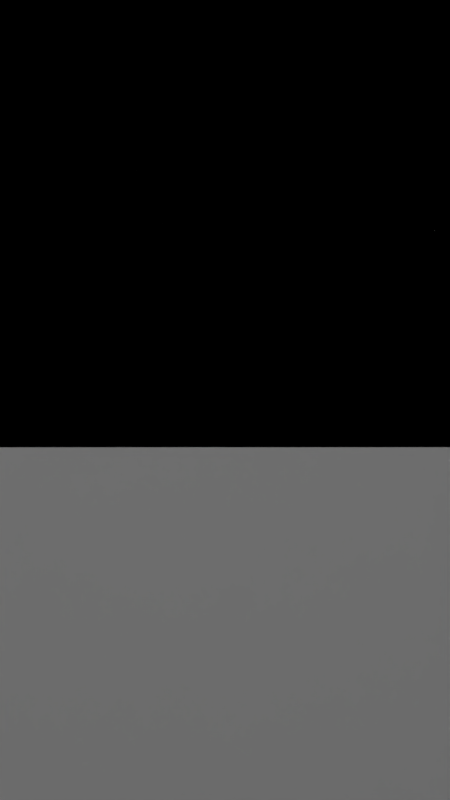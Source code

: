 # Source: no_ball_cropped_copy.blend  (saved by Blender 2.78.0; exported with 4.5.12 LTS)
import bpy
from mathutils import Matrix  # noqa: F401  (used for matrix-valued properties, if any)

bpy.ops.wm.read_factory_settings(use_empty=True)
scene = bpy.context.scene
scene.name = 'Scene'

# ---- collections
col_collection_1 = bpy.data.collections.new('Collection 1'); scene.collection.children.link(col_collection_1)

# ---- materials (node trees are filled in below, after node groups)
mat_scenemat = bpy.data.materials.new('sceneMat')
mat_scenemat.alpha_threshold = 0.0
mat_scenemat.roughness = 0.5
mat_scenemat.specular_intensity = 0.0
mat_light2mat = bpy.data.materials.new('light2Mat')
mat_light2mat.alpha_threshold = 0.0
mat_light2mat.roughness = 0.5
mat_light1mat = bpy.data.materials.new('light1Mat')
mat_light1mat.alpha_threshold = 0.0
mat_light1mat.roughness = 0.5
mat_backmat = bpy.data.materials.new('backMat')
mat_backmat.alpha_threshold = 0.0
mat_backmat.roughness = 0.5
mat_backmat.specular_intensity = 0.0
mat_botmat = bpy.data.materials.new('botMat')
mat_botmat.alpha_threshold = 0.0
mat_botmat.roughness = 0.5
mat_botmat.specular_intensity = 0.0
mat_rightmat = bpy.data.materials.new('rightMat')
mat_rightmat.alpha_threshold = 0.0
mat_rightmat.roughness = 0.5
mat_rightmat.specular_intensity = 0.0
mat_topmat = bpy.data.materials.new('topMat')
mat_topmat.alpha_threshold = 0.0
mat_topmat.roughness = 0.5
mat_topmat.specular_intensity = 0.0
mat_leftmat = bpy.data.materials.new('leftMat')
mat_leftmat.alpha_threshold = 0.0
mat_leftmat.roughness = 0.5
mat_leftmat.specular_intensity = 0.0
mat_midmat = bpy.data.materials.new('midMat')
mat_midmat.alpha_threshold = 0.0
mat_midmat.roughness = 0.5
mat_midmat.specular_intensity = 0.0
mat_material = bpy.data.materials.new('Material')
mat_material.alpha_threshold = 0.0
mat_material.roughness = 0.5
mat_material.line_color = (0.0, 0.0, 0.0, 1.0)

# ---- material node trees

# ---- world
world_world = bpy.data.worlds.new('World'); scene.world = world_world
world_world.color = (0.05088, 0.05088, 0.05088)
world_world.use_sun_shadow = False
world_world.sun_shadow_jitter_overblur = 0.0
world_world.cycles.sampling_method = 'MANUAL'

# ---- cameras
cam_cameradata = bpy.data.cameras.new('cameraData')
cam_cameradata.clip_start = 3.298
cam_cameradata.lens = 61.15
cam_cameradata.sensor_width = 32.0
cam_cameradata.sensor_height = 18.0
cam_cameradata.shift_x = 0.0009599
cam_cameradata.shift_y = -0.04097
cam_cameradata.lens_unit = 'FOV'
cam_cameradata.dof.focus_distance = 0.0
cam_cameradata.dof.aperture_fstop = 128.0
cam_cameradata.dof.aperture_blades = 6
cam_camera = bpy.data.cameras.new('Camera')
cam_camera.clip_end = 100.0
cam_camera.lens = 35.0
cam_camera.sensor_width = 32.0
cam_camera.sensor_height = 18.0
cam_camera.ortho_scale = 7.314
cam_camera.dof.focus_distance = 0.0
cam_camera.dof.aperture_fstop = 128.0

# ---- lights
light_sunlamp = bpy.data.lights.new('sunLamp', 'SUN')
light_sunlamp.transmission_factor = 0.0
light_sunlamp.angle = 0.1993
light_sunlamp.energy = 14.36
light_sunlamp.shadow_buffer_clip_start = 0.5
light_sunlamp.shadow_soft_size = 0.1
light_sunlamp.shadow_cascade_max_distance = 1000.0
light_lamp = bpy.data.lights.new('Lamp', 'POINT')
light_lamp.transmission_factor = 0.0
light_lamp.cutoff_distance = 30.0
light_lamp.energy = 100.0
light_lamp.shadow_buffer_clip_start = 1.001
light_lamp.shadow_soft_size = 0.1
light_lamp.shadow_maximum_resolution = 0.006
light_lamp.use_absolute_resolution = True

# ---- meshes
me_surf1mesh = bpy.data.meshes.new('surf1Mesh')
me_surf1mesh.from_pydata([(-2.687, -3.918, 18.72), (-0.6652, -3.918, 16.35), (0.7963, -3.918, 16.71), (2.674, -3.918, 18.54), (2.808, -3.918, 18.98), (3.969, -3.918, 27.09), (3.782, -3.918, 44.48), (2.472, -3.918, 48.53), (1.067, -3.918, 50.24), (-0.07636, -3.918, 50.18), (-1.708, -3.918, 49.42), (-2.731, -3.918, 48.07), (-3.684, -3.918, 44.46), (-3.885, -3.918, 26.71), (-2.622, -5.0, 18.5), (-0.5998, -5.0, 16.14), (0.8618, -5.0, 16.49), (2.74, -5.0, 18.33), (2.873, -5.0, 18.76), (4.034, -5.0, 26.87), (3.848, -5.0, 44.26), (2.538, -5.0, 48.32), (1.132, -5.0, 50.03), (-0.01087, -5.0, 49.96), (-1.642, -5.0, 49.2), (-2.666, -5.0, 47.85), (-3.618, -5.0, 44.24), (-3.82, -5.0, 26.5)], [], [(0, 1, 2), (0, 2, 3), (0, 3, 4), (0, 4, 5), (0, 5, 6), (0, 6, 7), (0, 7, 8), (0, 8, 9), (0, 9, 10), (0, 10, 11), (0, 11, 12), (0, 12, 13), (14, 15, 16), (14, 16, 17), (14, 17, 18), (14, 18, 19), (14, 19, 20), (14, 20, 21), (14, 21, 22), (14, 22, 23), (14, 23, 24), (14, 24, 25), (14, 25, 26), (14, 26, 27), (0, 14, 15), (0, 15, 1), (1, 15, 16), (1, 16, 2), (2, 16, 17), (2, 17, 3), (3, 17, 18), (3, 18, 4), (4, 18, 19), (4, 19, 5), (5, 19, 20), (5, 20, 6), (6, 20, 21), (6, 21, 7), (7, 21, 22), (7, 22, 8), (8, 22, 23), (8, 23, 9), (9, 23, 24), (9, 24, 10), (10, 24, 25), (10, 25, 11), (11, 25, 26), (11, 26, 12), (12, 26, 27), (12, 27, 13), (13, 27, 14), (13, 14, 0)])
_uv = me_surf1mesh.uv_layers.new(name='surf1UVTex')
_uv.uv.foreach_set('vector', [0.005831, 0.1473, 0.3528, 0.08494, 0.6531, 0.09069, 0.005831, 0.1473, 0.6531, 0.09069, 0.9825, 0.1309, 0.005831, 0.1473, 0.9825, 0.1309, 0.9956, 0.1399, 0.005831, 0.1473, 0.9956, 0.1399, 0.9956, 0.258, 0.005831, 0.1473, 0.9956, 0.258, 0.7915, 0.3688, 0.005831, 0.1473, 0.7915, 0.3688, 0.6764, 0.3844, 0.005831, 0.1473, 0.6764, 0.3844, 0.5758, 0.3909, 0.005831, 0.1473, 0.5758, 0.3909, 0.4985, 0.3918, 0.005831, 0.1473, 0.4985, 0.3918, 0.3863, 0.3909, 0.005831, 0.1473, 0.3863, 0.3909, 0.3105, 0.3877, 0.005831, 0.1473, 0.3105, 0.3877, 0.2216, 0.3762, 0.005831, 0.1473, 0.2216, 0.3762, 0.004373, 0.2671, 0.007289, 0.0308, 0.3591, -0.04942, 0.6632, -0.04072, 0.007289, 0.0308, 0.6632, -0.04072, 0.9955, 0.01316, 0.007289, 0.0308, 0.9955, 0.01316, 1.009, 0.025, 0.007289, 0.0308, 1.009, 0.025, 1.005, 0.1788, 0.007289, 0.0308, 1.005, 0.1788, 0.796, 0.3212, 0.007289, 0.0308, 0.796, 0.3212, 0.68, 0.3408, 0.007289, 0.0308, 0.68, 0.3408, 0.5788, 0.3489, 0.007289, 0.0308, 0.5788, 0.3489, 0.5012, 0.3497, 0.007289, 0.0308, 0.5012, 0.3497, 0.3885, 0.3482, 0.007289, 0.0308, 0.3885, 0.3482, 0.3124, 0.3437, 0.007289, 0.0308, 0.3124, 0.3437, 0.2232, 0.3286, 0.007289, 0.0308, 0.2232, 0.3286, 0.005379, 0.1867, 0.005831, 0.1473, 0.007289, 0.0308, 0.3591, -0.04942, 0.005831, 0.1473, 0.3591, -0.04942, 0.3528, 0.08494, 0.3528, 0.08494, 0.3591, -0.04942, 0.6632, -0.04072, 0.3528, 0.08494, 0.6632, -0.04072, 0.6531, 0.09069, 0.6531, 0.09069, 0.6632, -0.04072, 0.9955, 0.01316, 0.6531, 0.09069, 0.9955, 0.01316, 0.9825, 0.1309, 0.9825, 0.1309, 0.9955, 0.01316, 1.009, 0.025, 0.9825, 0.1309, 1.009, 0.025, 0.9956, 0.1399, 0.9956, 0.1399, 1.009, 0.025, 1.005, 0.1788, 0.9956, 0.1399, 1.005, 0.1788, 0.9956, 0.258, 0.9956, 0.258, 1.005, 0.1788, 0.796, 0.3212, 0.9956, 0.258, 0.796, 0.3212, 0.7915, 0.3688, 0.7915, 0.3688, 0.796, 0.3212, 0.68, 0.3408, 0.7915, 0.3688, 0.68, 0.3408, 0.6764, 0.3844, 0.6764, 0.3844, 0.68, 0.3408, 0.5788, 0.3489, 0.6764, 0.3844, 0.5788, 0.3489, 0.5758, 0.3909, 0.5758, 0.3909, 0.5788, 0.3489, 0.5012, 0.3497, 0.5758, 0.3909, 0.5012, 0.3497, 0.4985, 0.3918, 0.4985, 0.3918, 0.5012, 0.3497, 0.3885, 0.3482, 0.4985, 0.3918, 0.3885, 0.3482, 0.3863, 0.3909, 0.3863, 0.3909, 0.3885, 0.3482, 0.3124, 0.3437, 0.3863, 0.3909, 0.3124, 0.3437, 0.3105, 0.3877, 0.3105, 0.3877, 0.3124, 0.3437, 0.2232, 0.3286, 0.3105, 0.3877, 0.2232, 0.3286, 0.2216, 0.3762, 0.2216, 0.3762, 0.2232, 0.3286, 0.005379, 0.1867, 0.2216, 0.3762, 0.005379, 0.1867, 0.004373, 0.2671, 0.004373, 0.2671, 0.005379, 0.1867, 0.007289, 0.0308, 0.004373, 0.2671, 0.007289, 0.0308, 0.005831, 0.1473])
me_surf1mesh.materials.append(mat_scenemat)
me_surf1mesh.use_remesh_preserve_volume = False
me_surf1mesh.use_remesh_preserve_attributes = False
me_surf1mesh.use_mirror_vertex_groups = False
me_surf1mesh.update()
me_light2mesh = bpy.data.meshes.new('light2Mesh')
me_light2mesh.from_pydata([(2.119, 4.183, 19.39), (2.627, 4.183, 19.45), (2.7, 4.182, 25.83), (2.169, 4.183, 25.85)], [], [(0, 1, 2), (0, 2, 3)])
me_light2mesh.materials.append(mat_light2mat)
me_light2mesh.use_remesh_preserve_volume = False
me_light2mesh.use_remesh_preserve_attributes = False
me_light2mesh.use_mirror_vertex_groups = False
me_light2mesh.update()
me_light1mesh = bpy.data.meshes.new('light1Mesh')
me_light1mesh.from_pydata([(-2.58, 4.186, 19.35), (-2.618, 4.186, 25.88), (-3.153, 4.186, 25.89), (-3.088, 4.186, 19.91), (-3.01, 4.186, 19.4)], [], [(0, 1, 2), (0, 2, 3), (0, 3, 4)])
me_light1mesh.materials.append(mat_light1mat)
me_light1mesh.use_remesh_preserve_volume = False
me_light1mesh.use_remesh_preserve_attributes = False
me_light1mesh.use_mirror_vertex_groups = False
me_light1mesh.update()
me_backmesh = bpy.data.meshes.new('backMesh')
me_backmesh.from_pydata([(-4.865, -5.0, 34.57), (-5.081, 4.187, 34.57), (5.029, 4.181, 34.57), (5.251, -5.0, 34.62), (-4.865, -5.0, 3.169), (-5.081, 4.187, 3.169), (5.029, 4.181, 3.169), (5.251, -5.0, 3.218)], [], [(7, 6, 5, 4)])
_uv = me_backmesh.uv_layers.new(name='backUVTex')
_uv.uv.foreach_set('vector', [0.0, 0.0, 0.0, 1.0, 1.0, 1.0, 1.0, 0.0])
me_backmesh.materials.append(mat_backmat)
me_backmesh.use_remesh_preserve_volume = False
me_backmesh.use_remesh_preserve_attributes = False
me_backmesh.use_mirror_vertex_groups = False
me_backmesh.update()
me_botmesh = bpy.data.meshes.new('botMesh')
me_botmesh.from_pydata([(-4.865, -5.0, 34.57), (-5.081, 4.187, 34.57), (5.029, 4.181, 34.57), (5.251, -5.0, 34.62), (-4.865, -5.0, 3.169), (-5.081, 4.187, 3.169), (5.029, 4.181, 3.169), (5.251, -5.0, 3.218)], [], [(4, 0, 3, 7)])
_uv = me_botmesh.uv_layers.new(name='botUVTex')
_uv.uv.foreach_set('vector', [0.0, 0.0, 0.0, 1.0, 1.0, 1.0, 1.0, 0.0])
me_botmesh.materials.append(mat_botmat)
me_botmesh.use_remesh_preserve_volume = False
me_botmesh.use_remesh_preserve_attributes = False
me_botmesh.use_mirror_vertex_groups = False
me_botmesh.update()
me_rightmesh = bpy.data.meshes.new('rightMesh')
me_rightmesh.from_pydata([(-4.865, -5.0, 34.57), (-5.081, 4.187, 34.57), (5.029, 4.181, 34.57), (5.251, -5.0, 34.62), (-4.865, -5.0, 3.169), (-5.081, 4.187, 3.169), (5.029, 4.181, 3.169), (5.251, -5.0, 3.218)], [], [(3, 2, 6, 7)])
_uv = me_rightmesh.uv_layers.new(name='rightUVTex')
_uv.uv.foreach_set('vector', [0.0, 0.0, 0.0, 1.0, 1.0, 1.0, 1.0, 0.0])
me_rightmesh.materials.append(mat_rightmat)
me_rightmesh.use_remesh_preserve_volume = False
me_rightmesh.use_remesh_preserve_attributes = False
me_rightmesh.use_mirror_vertex_groups = False
me_rightmesh.update()
me_topmesh = bpy.data.meshes.new('topMesh')
me_topmesh.from_pydata([(-4.865, -5.0, 34.57), (-5.081, 4.187, 34.57), (5.029, 4.181, 34.57), (5.251, -5.0, 34.62), (-4.865, -5.0, 3.169), (-5.081, 4.187, 3.169), (5.029, 4.181, 3.169), (5.251, -5.0, 3.218)], [], [(1, 5, 6, 2)])
_uv = me_topmesh.uv_layers.new(name='topUVTex')
_uv.uv.foreach_set('vector', [0.0, 0.0, 0.0, 1.0, 1.0, 1.0, 1.0, 0.0])
me_topmesh.materials.append(mat_topmat)
me_topmesh.use_remesh_preserve_volume = False
me_topmesh.use_remesh_preserve_attributes = False
me_topmesh.use_mirror_vertex_groups = False
me_topmesh.update()
me_leftmesh = bpy.data.meshes.new('leftMesh')
me_leftmesh.from_pydata([(-4.865, -5.0, 34.57), (-5.081, 4.187, 34.57), (5.029, 4.181, 34.57), (5.251, -5.0, 34.62), (-4.865, -5.0, 3.169), (-5.081, 4.187, 3.169), (5.029, 4.181, 3.169), (5.251, -5.0, 3.218)], [], [(5, 4, 0, 1)])
_uv = me_leftmesh.uv_layers.new(name='leftUVTex')
_uv.uv.foreach_set('vector', [0.0, 0.0, 0.0, 1.0, 1.0, 1.0, 1.0, 0.0])
me_leftmesh.materials.append(mat_leftmat)
me_leftmesh.use_remesh_preserve_volume = False
me_leftmesh.use_remesh_preserve_attributes = False
me_leftmesh.use_mirror_vertex_groups = False
me_leftmesh.update()
me_midmesh = bpy.data.meshes.new('midMesh')
me_midmesh.from_pydata([(-4.865, -5.0, 34.57), (-5.081, 4.187, 34.57), (5.029, 4.181, 34.57), (5.251, -5.0, 34.62), (-4.865, -5.0, 3.169), (-5.081, 4.187, 3.169), (5.029, 4.181, 3.169), (5.251, -5.0, 3.218)], [], [(0, 1, 2, 3)])
_uv = me_midmesh.uv_layers.new(name='midUVTex')
_uv.uv.foreach_set('vector', [0.0, 0.0, 0.0, 1.0, 1.0, 1.0, 1.0, 0.0])
me_midmesh.materials.append(mat_midmat)
me_midmesh.use_remesh_preserve_volume = False
me_midmesh.use_remesh_preserve_attributes = False
me_midmesh.use_mirror_vertex_groups = False
me_midmesh.update()
me_cube = bpy.data.meshes.new('Cube')
me_cube.from_pydata([(1.0, 1.0, -1.0), (1.0, -1.0, -1.0), (-1.0, -1.0, -1.0), (-1.0, 1.0, -1.0), (1.0, 1.0, 1.0), (1.0, -1.0, 1.0), (-1.0, -1.0, 1.0), (-1.0, 1.0, 1.0)], [], [(0, 1, 2, 3), (4, 7, 6, 5), (0, 4, 5, 1), (1, 5, 6, 2), (2, 6, 7, 3), (4, 0, 3, 7)])
me_cube.materials.append(mat_material)
me_cube.use_remesh_preserve_volume = False
me_cube.use_remesh_preserve_attributes = False
me_cube.use_mirror_vertex_groups = False
me_cube.update()

# ---- objects
ob_scene = bpy.data.objects.new('scene', None)
ob_surf1 = bpy.data.objects.new('surf1', me_surf1mesh)
ob_sun = bpy.data.objects.new('sun', light_sunlamp)
ob_light2 = bpy.data.objects.new('light2', me_light2mesh)
ob_light1 = bpy.data.objects.new('light1', me_light1mesh)
ob_back = bpy.data.objects.new('back', me_backmesh)
ob_bot = bpy.data.objects.new('bot', me_botmesh)
ob_right = bpy.data.objects.new('right', me_rightmesh)
ob_top = bpy.data.objects.new('top', me_topmesh)
ob_left = bpy.data.objects.new('left', me_leftmesh)
ob_mid = bpy.data.objects.new('mid', me_midmesh)
ob_camera = bpy.data.objects.new('camera', cam_cameradata)
ob_cube = bpy.data.objects.new('Cube', me_cube)
ob_lamp = bpy.data.objects.new('Lamp', light_lamp)
ob_camera_1 = bpy.data.objects.new('Camera', cam_camera)

# ---- transforms, parenting, visibility, modifiers, constraints
ob_scene.location = (0.0, 0.0, 0.0)
ob_scene.rotation_euler = (1.571, 0.0, 0.0)
ob_scene.scale = (-1.0, 1.0, 1.0)
ob_scene.empty_image_offset = (0.0, 0.0)
ob_scene.lineart.crease_threshold = 0.0
ob_surf1.parent = ob_scene
ob_surf1.location = (0.0, 0.0, 0.0)
ob_surf1.lineart.crease_threshold = 0.0
ob_sun.parent = ob_scene
ob_sun.location = (0.08325, -0.408, 18.88)
ob_sun.rotation_euler = (-1.575, 1.076, 1.567)
ob_sun.scale = (-1.0, -1.0, -1.0)
ob_sun.lineart.crease_threshold = 0.0
ob_light2.parent = ob_scene
ob_light2.location = (0.0, 0.0, 0.0)
ob_light2.lineart.crease_threshold = 0.0
ob_light1.parent = ob_scene
ob_light1.location = (0.0, 0.0, 0.0)
ob_light1.lineart.crease_threshold = 0.0
ob_back.parent = ob_scene
ob_back.location = (0.0, 0.0, 0.0)
ob_back.lineart.crease_threshold = 0.0
ob_bot.parent = ob_scene
ob_bot.location = (0.0, 0.0, 0.0)
ob_bot.lineart.crease_threshold = 0.0
ob_right.parent = ob_scene
ob_right.location = (0.0, 0.0, 0.0)
ob_right.lineart.crease_threshold = 0.0
ob_top.parent = ob_scene
ob_top.location = (0.0, 0.0, 0.0)
ob_top.lineart.crease_threshold = 0.0
ob_left.parent = ob_scene
ob_left.location = (0.0, 0.0, 0.0)
ob_left.lineart.crease_threshold = 0.0
ob_mid.parent = ob_scene
ob_mid.location = (0.0, 0.0, 0.0)
ob_mid.lineart.crease_threshold = 0.0
ob_camera.parent = ob_scene
ob_camera.location = (0.0, 0.0, 0.0)
ob_camera.rotation_euler = (-0.2058, 0.004801, -3.119)
ob_camera.scale = (-1.0, -1.0, -1.0)
ob_camera.lineart.crease_threshold = 0.0
ob_cube.location = (0.0, 0.0, 0.0)
ob_cube.lock_rotations_4d = False
ob_cube.empty_display_type = 'ARROWS'
ob_cube.lineart.crease_threshold = 0.0
ob_lamp.location = (4.076, 1.005, 5.904)
ob_lamp.rotation_euler = (0.6503, 0.05522, 1.866)
ob_lamp.lock_rotations_4d = False
ob_lamp.empty_display_type = 'ARROWS'
ob_lamp.color = (0.0, 0.0, 0.0, 0.0)
ob_lamp.lineart.crease_threshold = 0.0
ob_camera_1.location = (7.481, -6.508, 5.344)
ob_camera_1.rotation_euler = (1.109, 0.0, 0.8149)
ob_camera_1.lock_rotations_4d = False
ob_camera_1.empty_display_type = 'ARROWS'
ob_camera_1.color = (0.0, 0.0, 0.0, 0.0)
ob_camera_1.display_type = 'WIRE'
ob_camera_1.lineart.crease_threshold = 0.0

# ---- collection membership
col_collection_1.objects.link(ob_scene)
col_collection_1.objects.link(ob_surf1)
col_collection_1.objects.link(ob_sun)
col_collection_1.objects.link(ob_light2)
col_collection_1.objects.link(ob_light1)
col_collection_1.objects.link(ob_back)
col_collection_1.objects.link(ob_bot)
col_collection_1.objects.link(ob_right)
col_collection_1.objects.link(ob_top)
col_collection_1.objects.link(ob_left)
col_collection_1.objects.link(ob_mid)
col_collection_1.objects.link(ob_camera)
col_collection_1.objects.link(ob_cube)
col_collection_1.objects.link(ob_lamp)
col_collection_1.objects.link(ob_camera_1)

# ---- scene / render settings (as saved in the file)
scene.camera = ob_camera
scene.frame_start = 1; scene.frame_end = 250; scene.frame_set(0)
scene.render.engine = 'BLENDER_EEVEE_NEXT'
scene.render.resolution_x = 686
scene.render.resolution_y = 1219
scene.render.dither_intensity = 0.0
scene.cycles.use_denoising = False
scene.cycles.samples = 128
scene.cycles.sampling_pattern = 'TABULATED_SOBOL'
scene.cycles.light_sampling_threshold = 0.0
scene.cycles.use_adaptive_sampling = False
scene.cycles.use_light_tree = False
scene.cycles.blur_glossy = 0.0
scene.cycles.sample_clamp_indirect = 0.0
scene.view_settings.view_transform = 'Standard'
bpy.context.view_layer.update()
